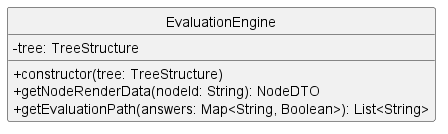

The diagram above was rendered by PlantUML. Its source (embedded in the PNG):
@startuml EvaluationEngine
skinparam classAttributeIconSize 0
skinparam style strictuml

class EvaluationEngine {
  - tree: TreeStructure
  + constructor(tree: TreeStructure)
  + getNodeRenderData(nodeId: String): NodeDTO
  + getEvaluationPath(answers: Map<String, Boolean>): List<String>
}

@enduml